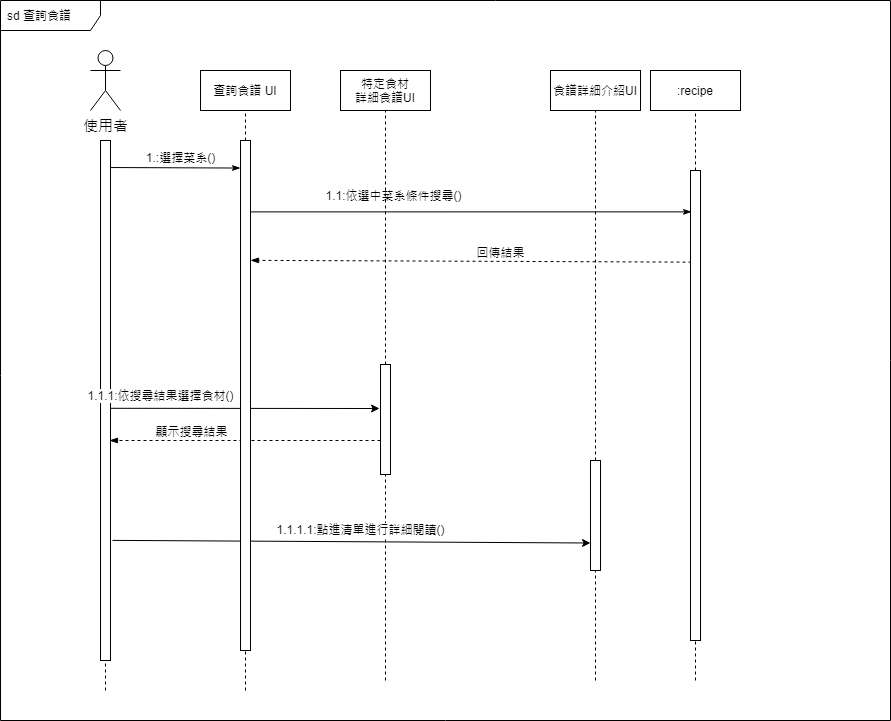

The diagram above was exported from draw.io. Its source (the exported page's mxGraphModel, read from the mxfile embedded in the PNG):
<mxGraphModel dx="868" dy="394" grid="1" gridSize="10" guides="1" tooltips="1" connect="1" arrows="1" fold="1" page="1" pageScale="1" pageWidth="1169" pageHeight="827" math="0" shadow="0">
  <root>
    <mxCell id="6iqFxazpPwTu7InZmS-A-0" />
    <mxCell id="6iqFxazpPwTu7InZmS-A-1" parent="6iqFxazpPwTu7InZmS-A-0" />
    <mxCell id="kryVCGw-L6DsI5xmdmkc-0" value="sd 查詢食譜" style="shape=umlFrame;whiteSpace=wrap;html=1;width=100;height=30;boundedLbl=1;verticalAlign=middle;align=left;spacingLeft=5;" parent="6iqFxazpPwTu7InZmS-A-1" vertex="1">
      <mxGeometry x="140" y="50" width="890" height="720" as="geometry" />
    </mxCell>
    <mxCell id="kryVCGw-L6DsI5xmdmkc-1" value="&lt;font style=&quot;font-size: 15px&quot;&gt;使用者&lt;/font&gt;" style="shape=umlActor;verticalLabelPosition=bottom;verticalAlign=top;html=1;" parent="6iqFxazpPwTu7InZmS-A-1" vertex="1">
      <mxGeometry x="230" y="100" width="30" height="60" as="geometry" />
    </mxCell>
    <mxCell id="kryVCGw-L6DsI5xmdmkc-2" value="查詢食譜 UI" style="rounded=0;whiteSpace=wrap;html=1;" parent="6iqFxazpPwTu7InZmS-A-1" vertex="1">
      <mxGeometry x="340" y="120" width="90" height="40" as="geometry" />
    </mxCell>
    <mxCell id="kryVCGw-L6DsI5xmdmkc-3" style="edgeStyle=none;rounded=0;orthogonalLoop=1;jettySize=auto;html=1;entryX=0.1;entryY=0.088;entryDx=0;entryDy=0;entryPerimeter=0;endArrow=classicThin;endFill=1;exitX=0.9;exitY=0.14;exitDx=0;exitDy=0;exitPerimeter=0;" parent="6iqFxazpPwTu7InZmS-A-1" source="kryVCGw-L6DsI5xmdmkc-12" target="kryVCGw-L6DsI5xmdmkc-29" edge="1">
      <mxGeometry relative="1" as="geometry" />
    </mxCell>
    <mxCell id="kryVCGw-L6DsI5xmdmkc-4" value="1.1:依選中菜系條件搜尋()" style="edgeLabel;html=1;align=center;verticalAlign=middle;resizable=0;points=[];" parent="kryVCGw-L6DsI5xmdmkc-3" vertex="1" connectable="0">
      <mxGeometry x="-0.5015" relative="1" as="geometry">
        <mxPoint x="34" y="-17" as="offset" />
      </mxGeometry>
    </mxCell>
    <mxCell id="kryVCGw-L6DsI5xmdmkc-5" value="" style="endArrow=none;dashed=1;html=1;entryX=0.5;entryY=1;entryDx=0;entryDy=0;exitX=0.5;exitY=0;exitDx=0;exitDy=0;" parent="6iqFxazpPwTu7InZmS-A-1" source="kryVCGw-L6DsI5xmdmkc-12" target="kryVCGw-L6DsI5xmdmkc-2" edge="1">
      <mxGeometry width="50" height="50" relative="1" as="geometry">
        <mxPoint x="470" y="340" as="sourcePoint" />
        <mxPoint x="520" y="290" as="targetPoint" />
      </mxGeometry>
    </mxCell>
    <mxCell id="kryVCGw-L6DsI5xmdmkc-6" value=":recipe" style="rounded=0;whiteSpace=wrap;html=1;" parent="6iqFxazpPwTu7InZmS-A-1" vertex="1">
      <mxGeometry x="790" y="120" width="90" height="40" as="geometry" />
    </mxCell>
    <mxCell id="kryVCGw-L6DsI5xmdmkc-7" value="" style="endArrow=none;dashed=1;html=1;entryX=0.5;entryY=1;entryDx=0;entryDy=0;exitX=0.5;exitY=0;exitDx=0;exitDy=0;" parent="6iqFxazpPwTu7InZmS-A-1" source="kryVCGw-L6DsI5xmdmkc-29" target="kryVCGw-L6DsI5xmdmkc-6" edge="1">
      <mxGeometry width="50" height="50" relative="1" as="geometry">
        <mxPoint x="920" y="340" as="sourcePoint" />
        <mxPoint x="970" y="290" as="targetPoint" />
      </mxGeometry>
    </mxCell>
    <mxCell id="kryVCGw-L6DsI5xmdmkc-8" value="" style="endArrow=blockThin;html=1;exitX=0.1;exitY=0.195;exitDx=0;exitDy=0;exitPerimeter=0;endFill=1;dashed=1;entryX=1;entryY=0.235;entryDx=0;entryDy=0;entryPerimeter=0;" parent="6iqFxazpPwTu7InZmS-A-1" source="kryVCGw-L6DsI5xmdmkc-29" target="kryVCGw-L6DsI5xmdmkc-12" edge="1">
      <mxGeometry width="50" height="50" relative="1" as="geometry">
        <mxPoint x="500" y="290" as="sourcePoint" />
        <mxPoint x="385" y="308" as="targetPoint" />
      </mxGeometry>
    </mxCell>
    <mxCell id="kryVCGw-L6DsI5xmdmkc-9" value="回傳結果" style="edgeLabel;html=1;align=center;verticalAlign=middle;resizable=0;points=[];" parent="kryVCGw-L6DsI5xmdmkc-8" vertex="1" connectable="0">
      <mxGeometry x="-0.2701" y="-1" relative="1" as="geometry">
        <mxPoint x="-31" y="-8" as="offset" />
      </mxGeometry>
    </mxCell>
    <mxCell id="kryVCGw-L6DsI5xmdmkc-11" value="" style="rounded=0;whiteSpace=wrap;html=1;" parent="6iqFxazpPwTu7InZmS-A-1" vertex="1">
      <mxGeometry x="240" y="190" width="10" height="520" as="geometry" />
    </mxCell>
    <mxCell id="kryVCGw-L6DsI5xmdmkc-18" value="" style="endArrow=none;dashed=1;html=1;entryX=0.5;entryY=1;entryDx=0;entryDy=0;" parent="6iqFxazpPwTu7InZmS-A-1" target="kryVCGw-L6DsI5xmdmkc-11" edge="1">
      <mxGeometry width="50" height="50" relative="1" as="geometry">
        <mxPoint x="245" y="740" as="sourcePoint" />
        <mxPoint x="440" y="770" as="targetPoint" />
      </mxGeometry>
    </mxCell>
    <mxCell id="kryVCGw-L6DsI5xmdmkc-19" value="" style="endArrow=none;dashed=1;html=1;entryX=0.5;entryY=1;entryDx=0;entryDy=0;" parent="6iqFxazpPwTu7InZmS-A-1" target="kryVCGw-L6DsI5xmdmkc-12" edge="1">
      <mxGeometry width="50" height="50" relative="1" as="geometry">
        <mxPoint x="385" y="740" as="sourcePoint" />
        <mxPoint x="440" y="770" as="targetPoint" />
      </mxGeometry>
    </mxCell>
    <mxCell id="kryVCGw-L6DsI5xmdmkc-20" value="" style="endArrow=none;dashed=1;html=1;entryX=0.5;entryY=1;entryDx=0;entryDy=0;" parent="6iqFxazpPwTu7InZmS-A-1" target="kryVCGw-L6DsI5xmdmkc-29" edge="1">
      <mxGeometry width="50" height="50" relative="1" as="geometry">
        <mxPoint x="835" y="730" as="sourcePoint" />
        <mxPoint x="690" y="720" as="targetPoint" />
      </mxGeometry>
    </mxCell>
    <mxCell id="kryVCGw-L6DsI5xmdmkc-21" style="rounded=0;orthogonalLoop=1;jettySize=auto;html=1;entryX=0;entryY=0.054;entryDx=0;entryDy=0;entryPerimeter=0;endArrow=classicThin;endFill=1;exitX=1.005;exitY=0.052;exitDx=0;exitDy=0;exitPerimeter=0;" parent="6iqFxazpPwTu7InZmS-A-1" source="kryVCGw-L6DsI5xmdmkc-11" target="kryVCGw-L6DsI5xmdmkc-12" edge="1">
      <mxGeometry relative="1" as="geometry" />
    </mxCell>
    <mxCell id="kryVCGw-L6DsI5xmdmkc-22" value="&lt;font style=&quot;font-size: 8px&quot;&gt;1.:選擇菜系()&lt;/font&gt;" style="edgeLabel;html=1;align=center;verticalAlign=middle;resizable=0;points=[];fontSize=8;fontStyle=0" parent="kryVCGw-L6DsI5xmdmkc-21" vertex="1" connectable="0">
      <mxGeometry x="0.8543" y="-1" relative="1" as="geometry">
        <mxPoint x="-51" y="-12" as="offset" />
      </mxGeometry>
    </mxCell>
    <mxCell id="kryVCGw-L6DsI5xmdmkc-23" value="食譜詳細介紹UI" style="rounded=0;whiteSpace=wrap;html=1;" parent="6iqFxazpPwTu7InZmS-A-1" vertex="1">
      <mxGeometry x="690" y="120" width="90" height="40" as="geometry" />
    </mxCell>
    <mxCell id="kryVCGw-L6DsI5xmdmkc-24" value="" style="endArrow=none;dashed=1;html=1;entryX=0.5;entryY=1;entryDx=0;entryDy=0;exitX=0.5;exitY=0;exitDx=0;exitDy=0;" parent="6iqFxazpPwTu7InZmS-A-1" source="kryVCGw-L6DsI5xmdmkc-25" target="kryVCGw-L6DsI5xmdmkc-23" edge="1">
      <mxGeometry width="50" height="50" relative="1" as="geometry">
        <mxPoint x="820" y="340" as="sourcePoint" />
        <mxPoint x="870" y="290" as="targetPoint" />
      </mxGeometry>
    </mxCell>
    <mxCell id="kryVCGw-L6DsI5xmdmkc-25" value="" style="rounded=0;whiteSpace=wrap;html=1;" parent="6iqFxazpPwTu7InZmS-A-1" vertex="1">
      <mxGeometry x="730" y="510" width="10" height="110" as="geometry" />
    </mxCell>
    <mxCell id="kryVCGw-L6DsI5xmdmkc-26" value="" style="endArrow=none;dashed=1;html=1;entryX=0.5;entryY=1;entryDx=0;entryDy=0;" parent="6iqFxazpPwTu7InZmS-A-1" target="kryVCGw-L6DsI5xmdmkc-25" edge="1">
      <mxGeometry width="50" height="50" relative="1" as="geometry">
        <mxPoint x="735" y="730" as="sourcePoint" />
        <mxPoint x="590" y="720" as="targetPoint" />
      </mxGeometry>
    </mxCell>
    <mxCell id="kryVCGw-L6DsI5xmdmkc-27" value="" style="endArrow=classic;html=1;fontSize=8;entryX=-0.1;entryY=0.4;entryDx=0;entryDy=0;exitX=1;exitY=0.515;exitDx=0;exitDy=0;exitPerimeter=0;entryPerimeter=0;" parent="6iqFxazpPwTu7InZmS-A-1" source="kryVCGw-L6DsI5xmdmkc-11" target="RxNTdS-HUwHnaoPF_FJ9-2" edge="1">
      <mxGeometry width="50" height="50" relative="1" as="geometry">
        <mxPoint x="380" y="350" as="sourcePoint" />
        <mxPoint x="430" y="300" as="targetPoint" />
      </mxGeometry>
    </mxCell>
    <mxCell id="kryVCGw-L6DsI5xmdmkc-28" value="1.1.1:依搜尋結果選擇食材()" style="edgeLabel;html=1;align=center;verticalAlign=middle;resizable=0;points=[];fontSize=8;" parent="kryVCGw-L6DsI5xmdmkc-27" vertex="1" connectable="0">
      <mxGeometry x="0.4233" y="-3" relative="1" as="geometry">
        <mxPoint x="-141" y="-16" as="offset" />
      </mxGeometry>
    </mxCell>
    <mxCell id="kryVCGw-L6DsI5xmdmkc-29" value="" style="rounded=0;whiteSpace=wrap;html=1;" parent="6iqFxazpPwTu7InZmS-A-1" vertex="1">
      <mxGeometry x="830" y="220" width="10" height="470" as="geometry" />
    </mxCell>
    <mxCell id="RxNTdS-HUwHnaoPF_FJ9-0" value="特定食材&lt;br&gt;詳細食譜UI" style="rounded=0;whiteSpace=wrap;html=1;" parent="6iqFxazpPwTu7InZmS-A-1" vertex="1">
      <mxGeometry x="480" y="120" width="90" height="40" as="geometry" />
    </mxCell>
    <mxCell id="RxNTdS-HUwHnaoPF_FJ9-1" value="" style="endArrow=none;dashed=1;html=1;entryX=0.5;entryY=1;entryDx=0;entryDy=0;exitX=0.5;exitY=0;exitDx=0;exitDy=0;" parent="6iqFxazpPwTu7InZmS-A-1" source="RxNTdS-HUwHnaoPF_FJ9-2" target="RxNTdS-HUwHnaoPF_FJ9-0" edge="1">
      <mxGeometry width="50" height="50" relative="1" as="geometry">
        <mxPoint x="610" y="340" as="sourcePoint" />
        <mxPoint x="660" y="290" as="targetPoint" />
      </mxGeometry>
    </mxCell>
    <mxCell id="RxNTdS-HUwHnaoPF_FJ9-2" value="" style="rounded=0;whiteSpace=wrap;html=1;" parent="6iqFxazpPwTu7InZmS-A-1" vertex="1">
      <mxGeometry x="520" y="414" width="10" height="110" as="geometry" />
    </mxCell>
    <mxCell id="RxNTdS-HUwHnaoPF_FJ9-3" value="" style="endArrow=none;dashed=1;html=1;entryX=0.5;entryY=1;entryDx=0;entryDy=0;" parent="6iqFxazpPwTu7InZmS-A-1" target="RxNTdS-HUwHnaoPF_FJ9-2" edge="1">
      <mxGeometry width="50" height="50" relative="1" as="geometry">
        <mxPoint x="525" y="730" as="sourcePoint" />
        <mxPoint x="380" y="720" as="targetPoint" />
      </mxGeometry>
    </mxCell>
    <mxCell id="f52PWkX1z-4Hf8VLhHjg-0" value="" style="endArrow=blockThin;html=1;endFill=1;dashed=1;entryX=1;entryY=0.235;entryDx=0;entryDy=0;entryPerimeter=0;" parent="6iqFxazpPwTu7InZmS-A-1" edge="1">
      <mxGeometry width="50" height="50" relative="1" as="geometry">
        <mxPoint x="520" y="490" as="sourcePoint" />
        <mxPoint x="249" y="490" as="targetPoint" />
      </mxGeometry>
    </mxCell>
    <mxCell id="f52PWkX1z-4Hf8VLhHjg-1" value="顯示搜尋結果" style="edgeLabel;html=1;align=center;verticalAlign=middle;resizable=0;points=[];" parent="f52PWkX1z-4Hf8VLhHjg-0" vertex="1" connectable="0">
      <mxGeometry x="-0.2701" y="-1" relative="1" as="geometry">
        <mxPoint x="-91" y="-9" as="offset" />
      </mxGeometry>
    </mxCell>
    <mxCell id="f52PWkX1z-4Hf8VLhHjg-2" value="" style="endArrow=classic;html=1;fontSize=8;entryX=0;entryY=0.75;entryDx=0;entryDy=0;exitX=1.2;exitY=0.769;exitDx=0;exitDy=0;exitPerimeter=0;" parent="6iqFxazpPwTu7InZmS-A-1" source="kryVCGw-L6DsI5xmdmkc-11" target="kryVCGw-L6DsI5xmdmkc-25" edge="1">
      <mxGeometry width="50" height="50" relative="1" as="geometry">
        <mxPoint x="410" y="590" as="sourcePoint" />
        <mxPoint x="679" y="590.2" as="targetPoint" />
      </mxGeometry>
    </mxCell>
    <mxCell id="f52PWkX1z-4Hf8VLhHjg-3" value="1.1.1.1:點進清單進行詳細閱讀()" style="edgeLabel;html=1;align=center;verticalAlign=middle;resizable=0;points=[];fontSize=8;" parent="f52PWkX1z-4Hf8VLhHjg-2" vertex="1" connectable="0">
      <mxGeometry x="0.4233" y="-3" relative="1" as="geometry">
        <mxPoint x="-92" y="-16" as="offset" />
      </mxGeometry>
    </mxCell>
    <mxCell id="kryVCGw-L6DsI5xmdmkc-12" value="" style="rounded=0;whiteSpace=wrap;html=1;" parent="6iqFxazpPwTu7InZmS-A-1" vertex="1">
      <mxGeometry x="380" y="190" width="10" height="510" as="geometry" />
    </mxCell>
  </root>
</mxGraphModel>